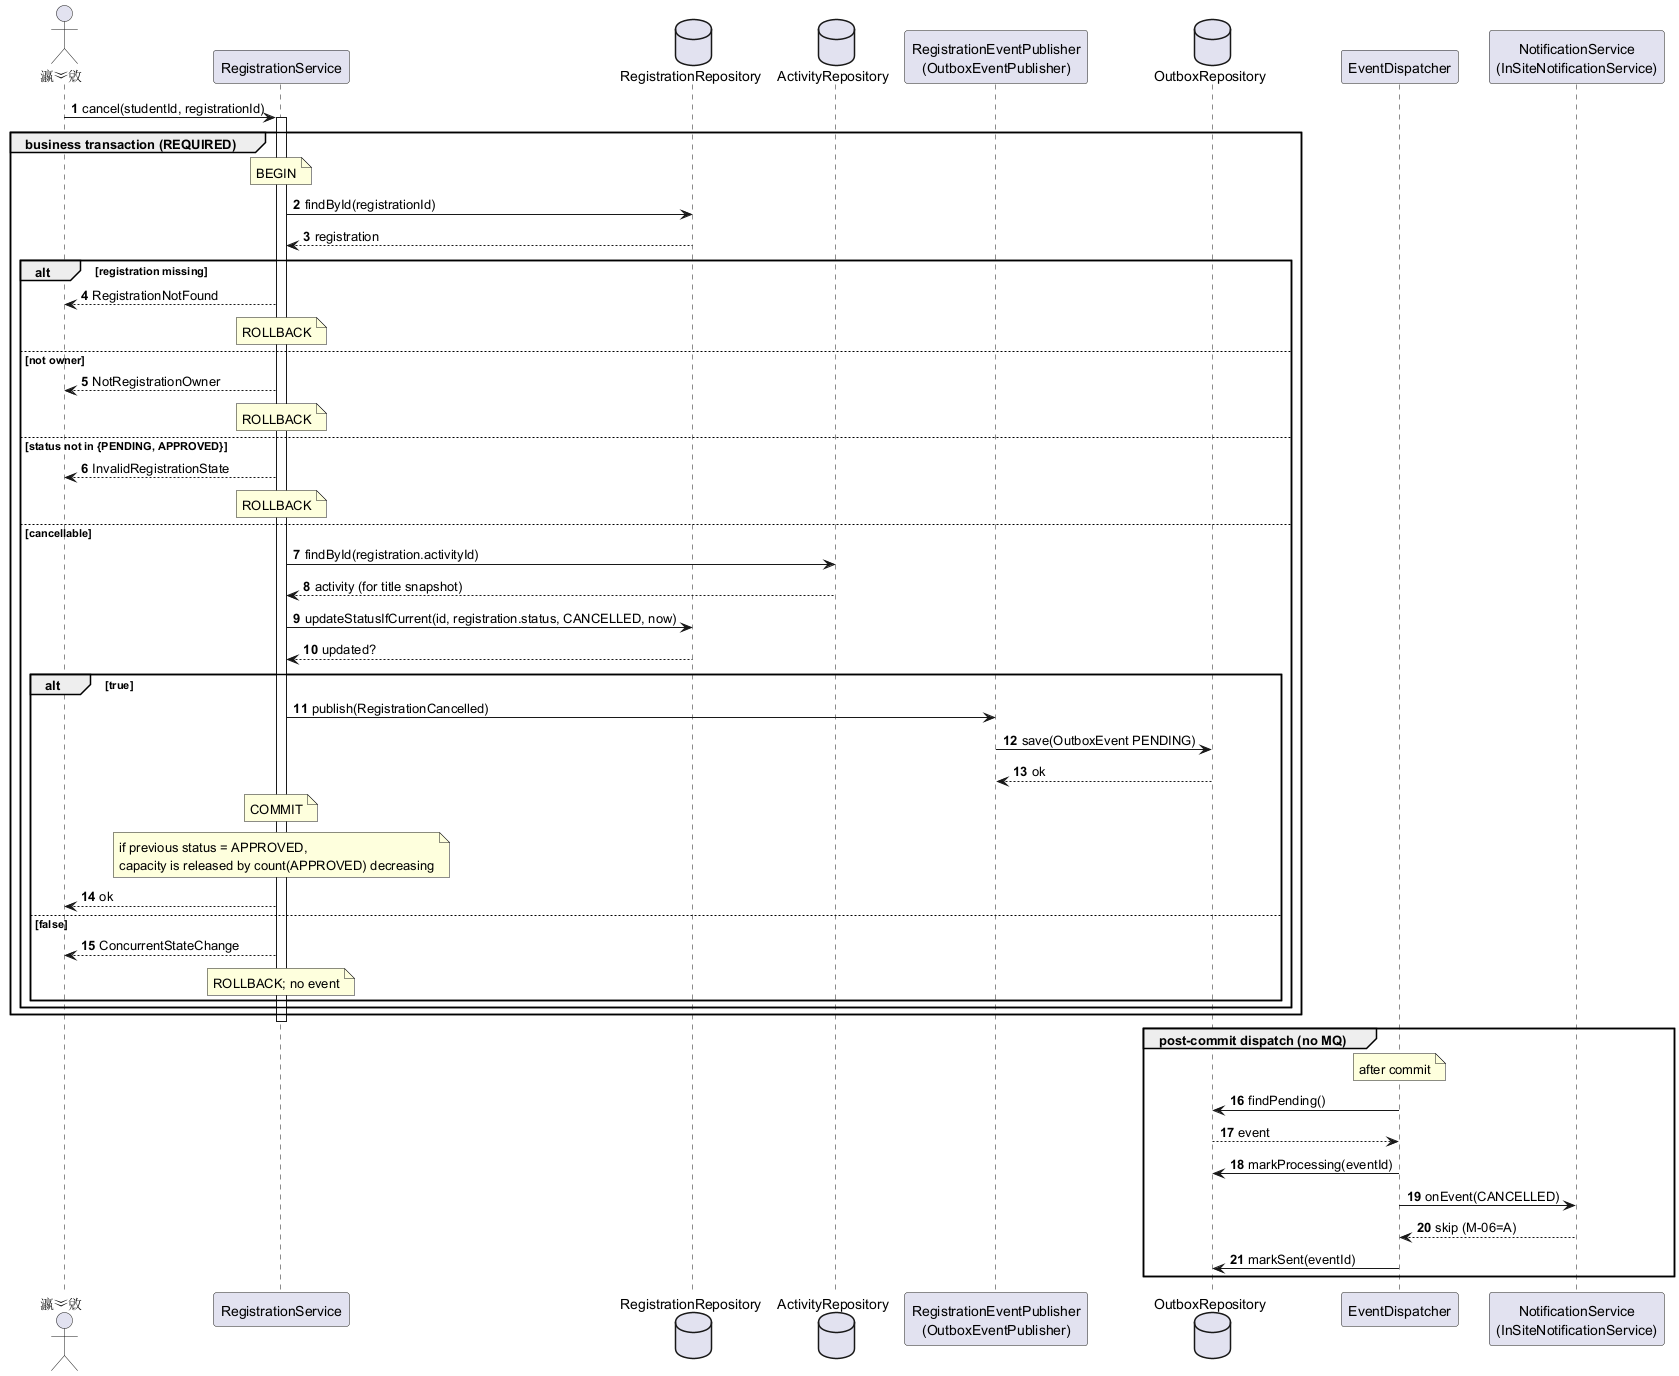

The diagram above was rendered by PlantUML. Its source (embedded in the PNG):
@startuml
autonumber
skinparam shadowing false

actor "瀛︾敓" as Student
participant "RegistrationService" as RegSvc
database "RegistrationRepository" as RegRepo
database "ActivityRepository" as ActivityRepo
participant "RegistrationEventPublisher\n(OutboxEventPublisher)" as Publisher
database "OutboxRepository" as OutboxRepo
participant "EventDispatcher" as Dispatcher
participant "NotificationService\n(InSiteNotificationService)" as Notif

Student -> RegSvc : cancel(studentId, registrationId)
activate RegSvc

group business transaction (REQUIRED)
  note over RegSvc : BEGIN
  RegSvc -> RegRepo : findById(registrationId)
  RegRepo --> RegSvc : registration

  alt registration missing
    RegSvc --> Student : RegistrationNotFound
    note over RegSvc : ROLLBACK
  else not owner
    RegSvc --> Student : NotRegistrationOwner
    note over RegSvc : ROLLBACK
  else status not in {PENDING, APPROVED}
    RegSvc --> Student : InvalidRegistrationState
    note over RegSvc : ROLLBACK
  else cancellable
    RegSvc -> ActivityRepo : findById(registration.activityId)
    ActivityRepo --> RegSvc : activity (for title snapshot)
    RegSvc -> RegRepo : updateStatusIfCurrent(id, registration.status, CANCELLED, now)
    RegRepo --> RegSvc : updated?

    alt true
      RegSvc -> Publisher : publish(RegistrationCancelled)
      Publisher -> OutboxRepo : save(OutboxEvent PENDING)
      OutboxRepo --> Publisher : ok
      note over RegSvc : COMMIT
      note over RegSvc : if previous status = APPROVED,\ncapacity is released by count(APPROVED) decreasing
      RegSvc --> Student : ok
    else false
      RegSvc --> Student : ConcurrentStateChange
      note over RegSvc : ROLLBACK; no event
    end
  end
end

deactivate RegSvc

group post-commit dispatch (no MQ)
  note over Dispatcher : after commit
  Dispatcher -> OutboxRepo : findPending()
  OutboxRepo --> Dispatcher : event
  Dispatcher -> OutboxRepo : markProcessing(eventId)
  Dispatcher -> Notif : onEvent(CANCELLED)
  Notif --> Dispatcher : skip (M-06=A)
  Dispatcher -> OutboxRepo : markSent(eventId)
end

@enduml